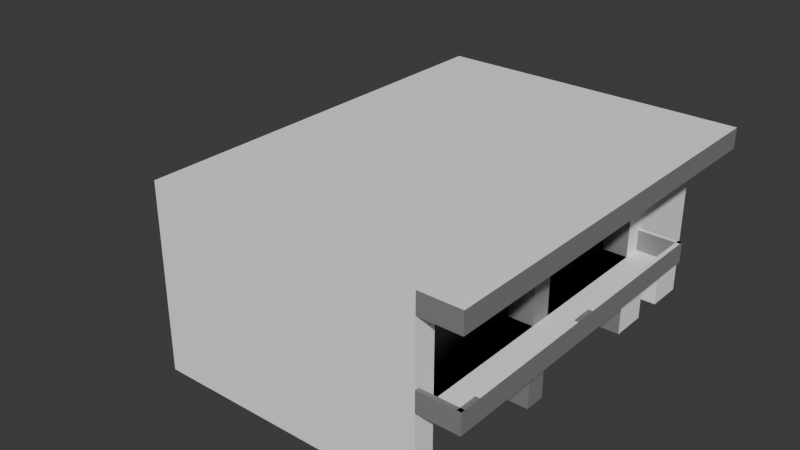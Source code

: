 # Source: Edificio-4.blend  (saved by Blender 4.5.87; exported with 4.5.12 LTS)
import bpy
from mathutils import Matrix  # noqa: F401  (used for matrix-valued properties, if any)

bpy.ops.wm.read_factory_settings(use_empty=True)
scene = bpy.context.scene
scene.name = 'Scene'

# ---- collections
col_collection = bpy.data.collections.new('Collection'); scene.collection.children.link(col_collection)

# ---- materials (node trees are filled in below, after node groups)
mat_base = bpy.data.materials.new('BASE')
mat_decorative = bpy.data.materials.new('Decorative')
mat_ventanas_puerta = bpy.data.materials.new('Ventanas/Puerta')

# ---- material node trees
mat_base.use_nodes = True; mat_base.node_tree.nodes.clear()
_N = mat_base.node_tree.nodes; _L = mat_base.node_tree.links
n0 = _N.new('ShaderNodeBsdfPrincipled'); n0.name = 'Principled BSDF'; n0.location = (-200, 100)
n0.inputs[0].default_value = (1.0, 1.0, 1.0, 1.0)
n1 = _N.new('ShaderNodeOutputMaterial'); n1.name = 'Material Output'; n1.location = (200, 100)
_L.new(n0.outputs[0], n1.inputs[0])
n1.is_active_output = True
mat_decorative.use_nodes = True; mat_decorative.node_tree.nodes.clear()
_N = mat_decorative.node_tree.nodes; _L = mat_decorative.node_tree.links
n0 = _N.new('ShaderNodeBsdfPrincipled'); n0.name = 'Principled BSDF'; n0.location = (-200, 100)
n0.inputs[0].default_value = (0.2382, 0.2382, 0.2382, 1.0)
n1 = _N.new('ShaderNodeOutputMaterial'); n1.name = 'Material Output'; n1.location = (200, 100)
_L.new(n0.outputs[0], n1.inputs[0])
n1.is_active_output = True
mat_ventanas_puerta.use_nodes = True; mat_ventanas_puerta.node_tree.nodes.clear()
_N = mat_ventanas_puerta.node_tree.nodes; _L = mat_ventanas_puerta.node_tree.links
n0 = _N.new('ShaderNodeBsdfPrincipled'); n0.name = 'Principled BSDF'; n0.location = (-200, 100)
n0.inputs[0].default_value = (0.0, 0.0, 0.0, 1.0)
n1 = _N.new('ShaderNodeOutputMaterial'); n1.name = 'Material Output'; n1.location = (200, 100)
_L.new(n0.outputs[0], n1.inputs[0])
n1.is_active_output = True

# ---- world
world_world = bpy.data.worlds.new('World'); scene.world = world_world
world_world.use_nodes = True; world_world.node_tree.nodes.clear()
_N = world_world.node_tree.nodes; _L = world_world.node_tree.links
n0 = _N.new('ShaderNodeOutputWorld'); n0.name = 'World Output'; n0.location = (200, 100)
n1 = _N.new('ShaderNodeBackground'); n1.name = 'Background'; n1.location = (-200, 100)
n1.inputs[0].default_value = (0.05088, 0.05088, 0.05088, 1.0)
_L.new(n1.outputs[0], n0.inputs[0])
n0.is_active_output = True
world_world.color = (0.05088, 0.05088, 0.05088)
world_world.sun_shadow_jitter_overblur = 0.0

# ---- meshes
me_plane = bpy.data.meshes.new('Plane')
me_plane.from_pydata([(-0.3333, 1.0, 0.0), (1.0, -1.0, 0.0), (-1.0, 1.0, 0.0), (1.0, 1.0, 0.0), (0.3333, 1.0, 0.0), (1.0, -0.8947, 0.0), (1.0, -0.2632, 0.0), (1.0, -0.1579, 0.0), (1.0, 0.4737, 0.0), (1.0, 0.5789, 0.0), (1.0, 0.8947, 0.0), (0.4056, -0.8947, 0.0), (0.4056, -0.2632, 0.0), (0.4056, -0.1579, 0.0), (0.4056, 0.4737, 0.0), (1.0, -1.0, 0.0), (1.0, 1.0, 0.0), (1.0, -0.8947, 0.0), (1.0, -0.2632, 0.0), (1.0, -0.1579, 0.0), (1.0, 0.4737, 0.0), (1.0, 0.5789, 0.0), (1.0, 0.8947, 0.0), (1.0, -1.0, 0.4), (1.0, 1.0, 0.4), (1.0, -0.8947, 0.4), (1.0, -0.2632, 0.4), (1.0, -0.1579, 0.4), (1.0, 0.4737, 0.4), (1.0, 0.5789, 0.4), (1.0, 0.8947, 0.4), (1.0, -0.8947, 0.4), (1.0, -0.2632, 0.4), (1.0, -0.1579, 0.4), (1.0, 0.4737, 0.4), (0.4056, -0.8947, 0.4), (0.4056, -0.2632, 0.4), (0.4056, -0.1579, 0.4), (0.4056, 0.4737, 0.4), (1.0, 0.5789, 0.4), (1.0, 0.8947, 0.4), (1.0, 0.6579, 0.0), (1.0, 0.8158, 0.0), (1.0, 0.6579, 0.4), (1.0, 0.8158, 0.4), (1.0, 0.8158, 0.3429), (0.88, 0.6579, 0.3429), (0.88, 0.8158, 0.3429), (0.88, 0.8158, 0.0), (0.88, 0.6579, 0.0), (1.0, 0.6579, 0.3429), (1.2, -1.0, 0.4), (1.2, -0.8947, 0.4), (1.2, -0.2632, 0.4), (1.2, -0.1579, 0.4), (1.2, 0.4737, 0.4), (1.2, 0.5789, 0.4), (1.2, -0.8947, 0.4), (1.2, -0.2632, 0.4), (1.2, -0.1579, 0.4), (1.2, 0.4737, 0.4), (1.2, -1.0, 0.5), (1.2, -0.8947, 0.5), (1.2, -0.2632, 0.5), (1.2, -0.1579, 0.5), (1.2, 0.4737, 0.5), (1.2, 0.5789, 0.5), (1.2, -0.8947, 0.5), (1.2, -0.2632, 0.5), (1.2, -0.1579, 0.5), (1.2, 0.4737, 0.5), (1.0, -1.0, 0.5), (1.0, 0.5789, 0.5), (1.2, -1.0, 0.5), (1.2, -0.8947, 0.5), (1.2, -0.2632, 0.5), (1.2, -0.1579, 0.5), (1.2, 0.4737, 0.5), (1.2, 0.5789, 0.5), (1.2, -0.8947, 0.5), (1.2, -0.2632, 0.5), (1.2, -0.1579, 0.5), (1.2, 0.4737, 0.5), (1.0, -1.0, 0.5), (1.0, 0.5789, 0.5), (1.2, -1.0, 0.5), (1.2, -0.8947, 0.5), (1.2, -0.2632, 0.5), (1.2, -0.1579, 0.5), (1.2, 0.4737, 0.5), (1.2, 0.5789, 0.5), (1.2, -0.8947, 0.5), (1.2, -0.2632, 0.5), (1.2, -0.1579, 0.5), (1.2, 0.4737, 0.5), (1.0, -1.0, 0.5), (1.0, 0.5789, 0.5), (1.18, -1.0, 0.5), (1.18, -0.8947, 0.5), (1.18, -0.2632, 0.5), (1.18, -0.1579, 0.5), (1.18, 0.4737, 0.5), (1.18, 0.5789, 0.5), (1.18, -0.8947, 0.5), (1.18, -0.2632, 0.5), (1.18, -0.1579, 0.5), (1.18, 0.4737, 0.5), (1.18, -1.0, 0.4), (1.18, -0.8947, 0.4), (1.18, -0.2632, 0.4), (1.18, -0.1579, 0.4), (1.18, 0.4737, 0.4), (1.18, 0.5789, 0.4), (1.18, -0.8947, 0.4), (1.18, -0.2632, 0.4), (1.18, -0.1579, 0.4), (1.18, 0.4737, 0.4), (1.2, 0.5589, 0.5), (1.0, 0.5589, 0.5), (1.2, 0.5589, 0.4), (1.0, 0.5589, 0.4), (1.2, -0.98, 0.5), (1.0, -0.98, 0.5), (1.2, -0.98, 0.4), (1.0, -0.98, 0.4), (1.0, -1.0, 0.8), (1.0, -0.8947, 0.8), (1.0, -0.2632, 0.8), (1.0, -0.1579, 0.8), (1.0, 0.4737, 0.8), (1.0, 0.5789, 0.8), (1.0, -0.8947, 0.8), (1.0, -0.2632, 0.8), (1.0, -0.1579, 0.8), (1.0, 0.4737, 0.8), (1.2, -1.0, 0.8), (1.2, -0.8947, 0.8), (1.2, -0.2632, 0.8), (1.2, -0.1579, 0.8), (1.2, 0.4737, 0.8), (1.2, 0.5789, 0.8), (1.2, -0.8947, 0.8), (1.2, -0.2632, 0.8), (1.2, -0.1579, 0.8), (1.2, 0.4737, 0.8), (1.2, -1.0, 0.9), (1.2, -0.8947, 0.9), (1.2, -0.2632, 0.9), (1.2, -0.1579, 0.9), (1.2, 0.4737, 0.9), (1.2, 0.5789, 0.9), (1.2, -0.8947, 0.9), (1.2, -0.2632, 0.9), (1.2, -0.1579, 0.9), (1.2, 0.4737, 0.9), (1.0, -1.0, 0.9), (1.0, -0.8947, 0.9), (1.0, -0.2632, 0.9), (1.0, -0.1579, 0.9), (1.0, 0.4737, 0.9), (1.0, 0.5789, 0.9), (1.0, -0.8947, 0.9), (1.0, -0.2632, 0.9), (1.0, -0.1579, 0.9), (1.0, 0.4737, 0.9), (0.88, -0.8947, 0.4), (0.88, -0.2632, 0.4), (0.88, -0.1579, 0.4), (0.88, 0.4737, 0.4), (0.88, -0.8947, 0.8), (0.88, -0.2632, 0.8), (0.88, -0.1579, 0.8), (0.88, 0.4737, 0.8), (1.0, 0.4737, 0.4), (1.0, 0.5789, 0.4), (1.0, 0.4737, 0.8), (1.0, 0.5789, 0.8), (1.0, 0.4737, 0.4), (1.0, 0.5789, 0.4), (1.0, 0.4737, 0.8), (1.0, 0.5789, 0.8), (1.0, 0.9989, 0.4), (1.0, 0.9989, 0.8), (1.0, 0.9989, 0.8), (1.2, 0.9989, 0.8), (1.2, 0.9989, 0.9), (1.0, 0.9989, 0.9), (-1.0, 1.0, 0.0), (1.0, 1.0, 0.0), (0.3333, 1.0, 0.0), (-0.3333, 1.0, 0.0), (-0.3333, 1.0, 0.9), (0.3333, 1.0, 0.9), (1.0, 1.0, 0.9), (0.3333, 1.0, 0.9), (-0.3333, -1.0, 0.9), (0.3333, -1.0, 0.9), (1.0, -1.0, 0.9), (0.3333, -1.0, 0.9), (-0.3333, -1.0, 0.0), (0.3333, -1.0, 0.0), (1.0, -1.0, 0.0), (0.3333, -1.0, 0.0)], [(187, 2)], [(3, 10, 22, 16), (9, 8, 20, 21), (5, 1, 15, 17), (7, 6, 18, 19), (19, 27, 26, 18), (16, 24, 30, 22), (21, 29, 28, 20), (17, 25, 23, 15), (8, 34, 38, 14), (6, 32, 36, 12), (13, 37, 33, 7), (11, 35, 31, 5), (35, 36, 32, 31), (37, 38, 34, 33), (49, 48, 47, 46), (50, 45, 44, 43), (41, 49, 46, 50), (10, 40, 44, 45, 42), (50, 46, 47, 45), (45, 47, 48, 42), (41, 50, 43, 39, 9), (12, 36, 35, 11), (14, 38, 37, 13), (28, 29, 56, 55), (23, 25, 52, 51), (33, 34, 60, 59), (26, 27, 54, 53), (31, 32, 58, 57), (59, 60, 70, 69), (55, 56, 66, 65), (51, 52, 62, 61), (57, 58, 68, 67), (53, 54, 64, 63), (29, 72, 66, 56), (51, 61, 71, 23), (71, 61, 73, 83), (67, 68, 80, 79), (63, 64, 76, 75), (66, 72, 84, 78), (69, 70, 82, 81), (65, 66, 78, 77), (61, 62, 74, 73), (75, 76, 88, 87), (83, 73, 85, 95), (81, 82, 94, 93), (77, 78, 90, 89), (73, 74, 86, 85), (78, 84, 96, 90), (79, 80, 92, 91), (93, 94, 106, 105), (89, 90, 102, 101), (85, 86, 98, 97), (91, 92, 104, 103), (87, 88, 100, 99), (103, 104, 114, 113), (99, 100, 110, 109), (105, 106, 116, 115), (101, 102, 112, 111), (97, 98, 108, 107), (90, 96, 118, 117), (117, 118, 120, 119), (95, 85, 121, 122), (122, 121, 123, 124), (129, 28, 173, 175), (25, 126, 125, 23), (32, 132, 170, 166), (27, 128, 127, 26), (134, 133, 171, 172), (132, 142, 141, 131), (128, 138, 137, 127), (134, 144, 143, 133), (130, 140, 139, 129), (126, 136, 135, 125), (142, 152, 151, 141), (138, 148, 147, 137), (144, 154, 153, 143), (140, 150, 149, 139), (136, 146, 145, 135), (148, 158, 157, 147), (154, 164, 163, 153), (150, 160, 159, 149), (146, 156, 155, 145), (152, 162, 161, 151), (168, 172, 171, 167), (166, 170, 169, 165), (34, 134, 172, 168), (131, 31, 165, 169), (132, 131, 169, 170), (133, 33, 167, 171), (33, 167, 168, 34), (31, 165, 166, 32), (175, 173, 177, 179), (130, 129, 175, 176), (28, 29, 174, 173), (29, 130, 176, 174), (178, 180, 179, 177), (176, 175, 179, 180), (174, 176, 180, 178), (173, 174, 178, 177), (178, 181, 182, 180), (150, 185, 186, 160), (150, 140, 184, 185), (140, 130, 183, 184), (4, 3, 188, 189), (0, 4, 189, 190), (189, 194, 193, 188), (0, 191, 192, 4), (194, 198, 197, 193), (191, 195, 196, 192), (198, 202, 201, 197), (195, 199, 200, 196), (125, 135, 145, 155), (184, 183, 186, 185)])
me_plane.polygons.foreach_set('material_index', [0, 0, 0, 0, 1, 0, 0, 0, 1, 1, 1, 1, 0, 0, 2, 0, 0, 0, 0, 0, 0, 2, 2, 0, 0, 0, 0, 0, 1, 1, 1, 1, 1, 1, 1, 0, 0, 0, 0, 0, 0, 0, 0, 0, 0, 0, 0, 0, 0, 0, 0, 1, 0, 1, 1, 1, 1, 0, 1, 0, 1, 1, 1, 0, 0, 1, 1, 0, 0, 0, 0, 0, 0, 1, 1, 1, 1, 1, 0, 0, 0, 0, 0, 2, 2, 1, 1, 0, 1, 0, 0, 0, 0, 0, 0, 0, 0, 0, 0, 0, 0, 1, 0, 0, 0, 0, 0, 0, 0, 0, 0, 1, 1])
_uv = me_plane.uv_layers.new(name='UVMap')
_uv.uv.foreach_set('vector', [1.0, 1.0, 1.0, 0.9474, 1.0, 0.9474, 1.0, 1.0, 1.0, 0.7895, 1.0, 0.7368, 1.0, 0.7368, 1.0, 0.7895, 1.0, 0.05263, 1.0, 0.0, 1.0, 0.0, 1.0, 0.05263, 1.0, 0.4211, 1.0, 0.3684, 1.0, 0.3684, 1.0, 0.4211, 1.0, 0.4211, 1.0, 0.4211, 1.0, 0.3684, 1.0, 0.3684, 1.0, 1.0, 1.0, 1.0, 1.0, 0.9474, 1.0, 0.9474, 1.0, 0.7895, 1.0, 0.7895, 1.0, 0.7368, 1.0, 0.7368, 1.0, 0.05263, 1.0, 0.05263, 1.0, 0.0, 1.0, 0.0, 1.0, 0.7368, 1.0, 0.7368, 0.7028, 0.7368, 0.7028, 0.7368, 1.0, 0.3684, 1.0, 0.3684, 0.7028, 0.3684, 0.7028, 0.3684, 0.7028, 0.4211, 0.7028, 0.4211, 1.0, 0.4211, 1.0, 0.4211, 0.7028, 0.05263, 0.7028, 0.05263, 1.0, 0.05263, 1.0, 0.05263, 0.7028, 0.05263, 0.7028, 0.3684, 1.0, 0.3684, 1.0, 0.05263, 0.7028, 0.4211, 0.7028, 0.7368, 1.0, 0.7368, 1.0, 0.4211, 1.0, 0.8289, 1.0, 0.9079, 1.0, 0.9079, 1.0, 0.8289, 1.0, 0.8289, 1.0, 0.9079, 1.0, 0.9079, 1.0, 0.8289, 1.0, 0.8289, 1.0, 0.8289, 1.0, 0.8289, 1.0, 0.8289, 1.0, 0.9474, 1.0, 0.9474, 1.0, 0.9079, 1.0, 0.9079, 1.0, 0.9079, 1.0, 0.8289, 1.0, 0.8289, 1.0, 0.9079, 1.0, 0.9079, 1.0, 0.9079, 1.0, 0.9079, 1.0, 0.9079, 1.0, 0.9079, 1.0, 0.8289, 1.0, 0.8289, 1.0, 0.8289, 1.0, 0.7895, 1.0, 0.7895, 0.7028, 0.3684, 0.7028, 0.3684, 0.7028, 0.05263, 0.7028, 0.05263, 0.7028, 0.7368, 0.7028, 0.7368, 0.7028, 0.4211, 0.7028, 0.4211, 1.0, 0.7368, 1.0, 0.7895, 1.0, 0.7895, 1.0, 0.7368, 1.0, 0.0, 1.0, 0.05263, 1.0, 0.05263, 1.0, 0.0, 1.0, 0.4211, 1.0, 0.7368, 1.0, 0.7368, 1.0, 0.4211, 1.0, 0.3684, 1.0, 0.4211, 1.0, 0.4211, 1.0, 0.3684, 1.0, 0.05263, 1.0, 0.3684, 1.0, 0.3684, 1.0, 0.05263, 1.0, 0.4211, 1.0, 0.7368, 1.0, 0.7368, 1.0, 0.4211, 1.0, 0.7368, 1.0, 0.7895, 1.0, 0.7895, 1.0, 0.7368, 1.0, 0.0, 1.0, 0.05263, 1.0, 0.05263, 1.0, 0.0, 1.0, 0.05263, 1.0, 0.3684, 1.0, 0.3684, 1.0, 0.05263, 1.0, 0.3684, 1.0, 0.4211, 1.0, 0.4211, 1.0, 0.3684, 1.0, 0.7895, 1.0, 0.7895, 1.0, 0.7895, 1.0, 0.7895, 1.0, 0.0, 1.0, 0.0, 1.0, 0.0, 1.0, 0.0, 1.0, 0.0, 1.0, 0.0, 1.0, 0.0, 1.0, 0.0, 1.0, 0.05263, 1.0, 0.3684, 1.0, 0.3684, 1.0, 0.05263, 1.0, 0.3684, 1.0, 0.4211, 1.0, 0.4211, 1.0, 0.3684, 1.0, 0.7895, 1.0, 0.7895, 1.0, 0.7895, 1.0, 0.7895, 1.0, 0.4211, 1.0, 0.7368, 1.0, 0.7368, 1.0, 0.4211, 1.0, 0.7368, 1.0, 0.7895, 1.0, 0.7895, 1.0, 0.7368, 1.0, 0.0, 1.0, 0.05263, 1.0, 0.05263, 1.0, 0.0, 1.0, 0.3684, 1.0, 0.4211, 1.0, 0.4211, 1.0, 0.3684, 1.0, 0.0, 1.0, 0.0, 1.0, 0.0, 1.0, 0.0, 1.0, 0.4211, 1.0, 0.7368, 1.0, 0.7368, 1.0, 0.4211, 1.0, 0.7368, 1.0, 0.7895, 1.0, 0.7895, 1.0, 0.7368, 1.0, 0.0, 1.0, 0.05263, 1.0, 0.05263, 1.0, 0.0, 1.0, 0.7895, 1.0, 0.7895, 1.0, 0.7895, 1.0, 0.7895, 1.0, 0.05263, 1.0, 0.3684, 1.0, 0.3684, 1.0, 0.05263, 1.0, 0.4211, 1.0, 0.7368, 1.0, 0.7368, 1.0, 0.4211, 1.0, 0.7368, 1.0, 0.7895, 1.0, 0.7895, 1.0, 0.7368, 1.0, 0.0, 1.0, 0.05263, 1.0, 0.05263, 1.0, 0.0, 1.0, 0.05263, 1.0, 0.3684, 1.0, 0.3684, 1.0, 0.05263, 1.0, 0.3684, 1.0, 0.4211, 1.0, 0.4211, 1.0, 0.3684, 1.0, 0.05263, 1.0, 0.3684, 1.0, 0.3684, 1.0, 0.05263, 1.0, 0.3684, 1.0, 0.4211, 1.0, 0.4211, 1.0, 0.3684, 1.0, 0.4211, 1.0, 0.7368, 1.0, 0.7368, 1.0, 0.4211, 1.0, 0.7368, 1.0, 0.7895, 1.0, 0.7895, 1.0, 0.7368, 1.0, 0.0, 1.0, 0.05263, 1.0, 0.05263, 1.0, 0.0, 1.0, 0.7895, 1.0, 0.7895, 1.0, 0.7895, 1.0, 0.7895, 1.0, 0.7895, 1.0, 0.7895, 1.0, 0.7895, 1.0, 0.7895, 1.0, 0.0, 1.0, 0.0, 1.0, 0.0, 1.0, 0.0, 1.0, 0.0, 1.0, 0.0, 1.0, 0.0, 1.0, 0.0, 0.0, 0.0, 0.0, 0.0, 0.0, 0.0, 0.0, 0.0, 1.0, 0.05263, 1.0, 0.05263, 1.0, 0.0, 1.0, 0.0, 0.0, 0.0, 0.0, 0.0, 0.0, 0.0, 0.0, 0.0, 1.0, 0.4211, 1.0, 0.4211, 1.0, 0.3684, 1.0, 0.3684, 1.0, 0.7368, 1.0, 0.4211, 1.0, 0.4211, 1.0, 0.7368, 1.0, 0.3684, 1.0, 0.3684, 1.0, 0.05263, 1.0, 0.05263, 1.0, 0.4211, 1.0, 0.4211, 1.0, 0.3684, 1.0, 0.3684, 1.0, 0.7368, 1.0, 0.7368, 1.0, 0.4211, 1.0, 0.4211, 1.0, 0.7895, 1.0, 0.7895, 1.0, 0.7368, 1.0, 0.7368, 1.0, 0.05263, 1.0, 0.05263, 1.0, 0.0, 1.0, 0.0, 1.0, 0.3684, 1.0, 0.3684, 1.0, 0.05263, 1.0, 0.05263, 1.0, 0.4211, 1.0, 0.4211, 1.0, 0.3684, 1.0, 0.3684, 1.0, 0.7368, 1.0, 0.7368, 1.0, 0.4211, 1.0, 0.4211, 1.0, 0.7895, 1.0, 0.7895, 1.0, 0.7368, 1.0, 0.7368, 1.0, 0.05263, 1.0, 0.05263, 1.0, 0.0, 1.0, 0.0, 1.0, 0.4211, 1.0, 0.4211, 1.0, 0.3684, 1.0, 0.3684, 1.0, 0.7368, 1.0, 0.7368, 1.0, 0.4211, 1.0, 0.4211, 1.0, 0.7895, 1.0, 0.7895, 1.0, 0.7368, 1.0, 0.7368, 1.0, 0.05263, 1.0, 0.05263, 1.0, 0.0, 1.0, 0.0, 1.0, 0.3684, 1.0, 0.3684, 1.0, 0.05263, 1.0, 0.05263, 1.0, 0.7368, 1.0, 0.7368, 1.0, 0.4211, 1.0, 0.4211, 1.0, 0.3684, 1.0, 0.3684, 1.0, 0.05263, 1.0, 0.05263, 0.0, 0.0, 0.0, 0.0, 0.0, 0.0, 0.0, 0.0, 0.0, 0.0, 0.0, 0.0, 0.0, 0.0, 0.0, 0.0, 1.0, 0.3684, 1.0, 0.05263, 1.0, 0.05263, 1.0, 0.3684, 0.0, 0.0, 0.0, 0.0, 0.0, 0.0, 0.0, 0.0, 1.0, 0.4211, 1.0, 0.4211, 1.0, 0.7368, 1.0, 0.7368, 1.0, 0.05263, 1.0, 0.05263, 1.0, 0.3684, 1.0, 0.3684, 0.0, 0.0, 0.0, 0.0, 0.0, 0.0, 0.0, 0.0, 1.0, 0.7895, 1.0, 0.7368, 1.0, 0.7368, 1.0, 0.7895, 1.0, 0.7368, 1.0, 0.7895, 1.0, 0.7895, 1.0, 0.7368, 0.0, 0.0, 0.0, 0.0, 0.0, 0.0, 0.0, 0.0, 1.0, 0.7895, 1.0, 0.7895, 1.0, 0.7368, 1.0, 0.7368, 1.0, 0.7895, 1.0, 0.7368, 1.0, 0.7368, 1.0, 0.7895, 0.0, 0.0, 0.0, 0.0, 0.0, 0.0, 0.0, 0.0, 1.0, 0.7368, 1.0, 0.7895, 1.0, 0.7895, 1.0, 0.7368, 1.0, 0.7895, 1.0, 0.7895, 1.0, 0.7895, 1.0, 0.7895, 1.0, 0.7895, 1.0, 0.7895, 1.0, 0.7895, 1.0, 0.7895, 1.0, 0.7895, 1.0, 0.7895, 1.0, 0.7895, 1.0, 0.7895, 1.0, 0.7895, 1.0, 0.7895, 1.0, 0.7895, 1.0, 0.7895, 0.6667, 1.0, 1.0, 1.0, 1.0, 1.0, 0.6667, 1.0, 0.3333, 1.0, 0.6667, 1.0, 0.6667, 1.0, 0.3333, 1.0, 0.6667, 1.0, 0.6667, 1.0, 1.0, 1.0, 1.0, 1.0, 0.3333, 1.0, 0.3333, 1.0, 0.6667, 1.0, 0.6667, 1.0, 0.6667, 1.0, 0.6667, 1.0, 1.0, 1.0, 1.0, 1.0, 0.3333, 1.0, 0.3333, 1.0, 0.6667, 1.0, 0.6667, 1.0, 0.6667, 1.0, 0.6667, 1.0, 1.0, 1.0, 1.0, 1.0, 0.3333, 1.0, 0.3333, 1.0, 0.6667, 1.0, 0.6667, 1.0, 1.0, 0.0, 1.0, 0.0, 1.0, 0.0, 1.0, 0.0, 1.0, 0.7895, 1.0, 0.7895, 1.0, 0.7895, 1.0, 0.7895])
me_plane.materials.append(mat_base)
me_plane.materials.append(mat_decorative)
me_plane.materials.append(mat_ventanas_puerta)
me_plane.update()

# ---- objects
ob_plane = bpy.data.objects.new('Plane', me_plane)

# ---- transforms, parenting, visibility, modifiers, constraints
ob_plane.location = (0.0, 0.0, 0.0)
ob_plane.scale = (5.0, 5.0, 5.0)

# ---- collection membership
col_collection.objects.link(ob_plane)

# ---- scene / render settings (as saved in the file)
scene.frame_start = 1; scene.frame_end = 250; scene.frame_set(1)
scene.render.engine = 'BLENDER_EEVEE_NEXT'
bpy.context.view_layer.update()

# ---- added for rendering (the .blend has no active camera and no usable light): camera, sun
cam_auto = bpy.data.cameras.new('AutoCamera')
cam_auto.lens = 50.0
cam_auto.sensor_width = 36.0
cam_auto.clip_end = 1000.0
ob_auto_camera = bpy.data.objects.new('AutoCamera', cam_auto)
scene.collection.objects.link(ob_auto_camera)
ob_auto_camera.location = (14.8708, -17.245, 13.7466)
ob_auto_camera.rotation_euler = (1.09748, -7.21219e-08, 0.694738)
scene.camera = ob_auto_camera
light_auto_sun = bpy.data.lights.new('AutoSun', 'SUN')
light_auto_sun.energy = 3.0
light_auto_sun.angle = 0.0523599
ob_auto_sun = bpy.data.objects.new('AutoSun', light_auto_sun)
scene.collection.objects.link(ob_auto_sun)
ob_auto_sun.rotation_euler = (0.872665, 0.174533, 0.523599)
bpy.context.view_layer.update()
